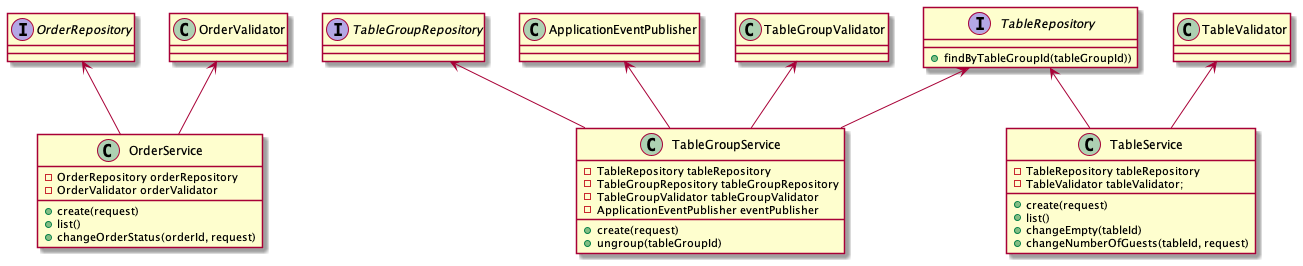

The diagram above was rendered by PlantUML. Its source (embedded in the PNG):
@startuml
OrderRepository <-- OrderService
OrderValidator <-- OrderService

TableRepository <-- TableGroupService
TableGroupRepository <-- TableGroupService
ApplicationEventPublisher <-- TableGroupService
TableGroupValidator <-- TableGroupService

TableRepository <-- TableService
TableValidator <-- TableService

class OrderService {
    - OrderRepository orderRepository
    - OrderValidator orderValidator

    + create(request)
    + list()
    + changeOrderStatus(orderId, request)
}

class TableGroupService {
    - TableRepository tableRepository
    - TableGroupRepository tableGroupRepository
    - TableGroupValidator tableGroupValidator
    - ApplicationEventPublisher eventPublisher

    + create(request)
    + ungroup(tableGroupId)
}

class TableService {
    - TableRepository tableRepository
    - TableValidator tableValidator;

    + create(request)
    + list()
    + changeEmpty(tableId)
    + changeNumberOfGuests(tableId, request)
}

interface OrderRepository {
}

interface TableRepository {
    + findByTableGroupId(tableGroupId))
}

interface TableGroupRepository {
}
@enduml